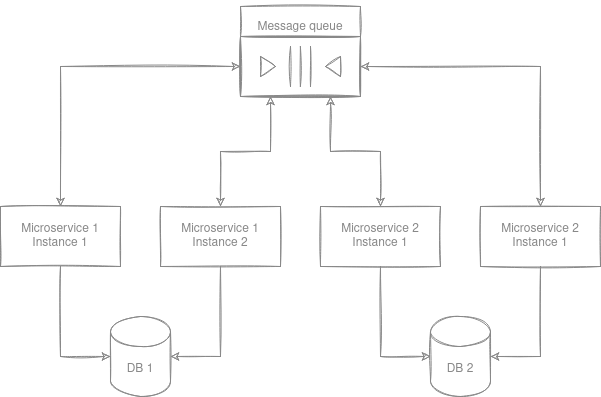

The diagram above was exported from draw.io. Its source (the exported page's mxGraphModel, read from the mxfile embedded in the PNG):
<mxGraphModel dx="677" dy="366" grid="1" gridSize="10" guides="1" tooltips="1" connect="1" arrows="1" fold="1" page="1" pageScale="1" pageWidth="827" pageHeight="1169" math="0" shadow="0">
  <root>
    <mxCell id="0" />
    <mxCell id="1" parent="0" />
    <mxCell id="J11rLYJAzyBa9mgEeHB1-33" style="edgeStyle=orthogonalEdgeStyle;rounded=0;orthogonalLoop=1;jettySize=auto;html=1;exitX=0.5;exitY=1;exitDx=0;exitDy=0;entryX=0;entryY=0.5;entryDx=0;entryDy=0;entryPerimeter=0;fontSize=36;sketch=1;strokeColor=#888;" edge="1" parent="1" source="J11rLYJAzyBa9mgEeHB1-1" target="J11rLYJAzyBa9mgEeHB1-3">
      <mxGeometry relative="1" as="geometry" />
    </mxCell>
    <mxCell id="J11rLYJAzyBa9mgEeHB1-1" value="&lt;div&gt;&lt;font color=&quot;#888&quot;&gt;Microservice 1&lt;/font&gt;&lt;/div&gt;&lt;div&gt;&lt;font color=&quot;#888&quot;&gt;Instance 1&lt;/font&gt;&lt;/div&gt;" style="rounded=0;whiteSpace=wrap;html=1;sketch=1;fillColor=none;strokeColor=#888;" vertex="1" parent="1">
      <mxGeometry x="80" y="360" width="120" height="60" as="geometry" />
    </mxCell>
    <mxCell id="J11rLYJAzyBa9mgEeHB1-32" style="edgeStyle=orthogonalEdgeStyle;rounded=0;orthogonalLoop=1;jettySize=auto;html=1;exitX=0.5;exitY=1;exitDx=0;exitDy=0;entryX=1;entryY=0.5;entryDx=0;entryDy=0;entryPerimeter=0;fontSize=36;sketch=1;strokeColor=#888;" edge="1" parent="1" source="J11rLYJAzyBa9mgEeHB1-2" target="J11rLYJAzyBa9mgEeHB1-3">
      <mxGeometry relative="1" as="geometry" />
    </mxCell>
    <mxCell id="J11rLYJAzyBa9mgEeHB1-2" value="&lt;div&gt;&lt;font color=&quot;#888&quot;&gt;Microservice 1&lt;/font&gt;&lt;/div&gt;&lt;div&gt;&lt;font color=&quot;#888&quot;&gt;Instance 2&lt;br&gt;&lt;/font&gt;&lt;/div&gt;" style="rounded=0;whiteSpace=wrap;html=1;sketch=1;fillColor=none;strokeColor=#888;" vertex="1" parent="1">
      <mxGeometry x="240" y="360" width="120" height="60" as="geometry" />
    </mxCell>
    <mxCell id="J11rLYJAzyBa9mgEeHB1-3" value="&lt;font color=&quot;#888&quot;&gt;DB 1&lt;/font&gt;" style="shape=cylinder3;whiteSpace=wrap;html=1;boundedLbl=1;backgroundOutline=1;size=15;sketch=1;fillColor=none;strokeColor=#888;" vertex="1" parent="1">
      <mxGeometry x="190" y="470" width="60" height="80" as="geometry" />
    </mxCell>
    <mxCell id="J11rLYJAzyBa9mgEeHB1-50" style="edgeStyle=orthogonalEdgeStyle;rounded=0;sketch=1;jumpStyle=none;orthogonalLoop=1;jettySize=auto;html=1;exitX=0.5;exitY=1;exitDx=0;exitDy=0;entryX=0;entryY=0.5;entryDx=0;entryDy=0;entryPerimeter=0;fontSize=36;strokeColor=#888;" edge="1" parent="1" source="J11rLYJAzyBa9mgEeHB1-6" target="J11rLYJAzyBa9mgEeHB1-30">
      <mxGeometry relative="1" as="geometry" />
    </mxCell>
    <mxCell id="J11rLYJAzyBa9mgEeHB1-6" value="&lt;div&gt;&lt;font color=&quot;#888&quot;&gt;Microservice 2&lt;/font&gt;&lt;/div&gt;&lt;div&gt;&lt;font color=&quot;#888&quot;&gt;Instance 1&lt;br&gt;&lt;/font&gt;&lt;/div&gt;" style="rounded=0;whiteSpace=wrap;html=1;sketch=1;fillColor=none;strokeColor=#888;" vertex="1" parent="1">
      <mxGeometry x="400" y="360" width="120" height="60" as="geometry" />
    </mxCell>
    <mxCell id="J11rLYJAzyBa9mgEeHB1-51" style="edgeStyle=orthogonalEdgeStyle;rounded=0;sketch=1;jumpStyle=none;orthogonalLoop=1;jettySize=auto;html=1;exitX=0.5;exitY=1;exitDx=0;exitDy=0;entryX=1;entryY=0.5;entryDx=0;entryDy=0;entryPerimeter=0;fontSize=36;strokeColor=#888;" edge="1" parent="1" source="J11rLYJAzyBa9mgEeHB1-29" target="J11rLYJAzyBa9mgEeHB1-30">
      <mxGeometry relative="1" as="geometry" />
    </mxCell>
    <mxCell id="J11rLYJAzyBa9mgEeHB1-29" value="&lt;div&gt;&lt;font color=&quot;#888&quot;&gt;Microservice 2&lt;/font&gt;&lt;/div&gt;&lt;div&gt;&lt;font color=&quot;#888&quot;&gt;Instance 1&lt;br&gt;&lt;/font&gt;&lt;/div&gt;" style="rounded=0;whiteSpace=wrap;html=1;sketch=1;fillColor=none;strokeColor=#888;" vertex="1" parent="1">
      <mxGeometry x="560" y="360" width="120" height="60" as="geometry" />
    </mxCell>
    <mxCell id="J11rLYJAzyBa9mgEeHB1-30" value="&lt;font color=&quot;#888&quot;&gt;DB 2&lt;/font&gt;" style="shape=cylinder3;whiteSpace=wrap;html=1;boundedLbl=1;backgroundOutline=1;size=15;sketch=1;fillColor=none;strokeColor=#888;" vertex="1" parent="1">
      <mxGeometry x="510" y="470" width="60" height="80" as="geometry" />
    </mxCell>
    <mxCell id="J11rLYJAzyBa9mgEeHB1-46" value="" style="endArrow=classic;startArrow=classic;html=1;rounded=0;sketch=1;fontSize=36;strokeColor=#888;jumpStyle=none;exitX=0.5;exitY=0;exitDx=0;exitDy=0;entryX=0;entryY=0.5;entryDx=0;entryDy=0;edgeStyle=orthogonalEdgeStyle;" edge="1" parent="1" source="J11rLYJAzyBa9mgEeHB1-1" target="J11rLYJAzyBa9mgEeHB1-14">
      <mxGeometry width="50" height="50" relative="1" as="geometry">
        <mxPoint x="380" y="310" as="sourcePoint" />
        <mxPoint x="430" y="260" as="targetPoint" />
      </mxGeometry>
    </mxCell>
    <mxCell id="J11rLYJAzyBa9mgEeHB1-47" value="" style="endArrow=classic;startArrow=classic;html=1;rounded=0;sketch=1;fontSize=36;strokeColor=#888;jumpStyle=none;exitX=0.5;exitY=0;exitDx=0;exitDy=0;entryX=0.25;entryY=1;entryDx=0;entryDy=0;edgeStyle=orthogonalEdgeStyle;" edge="1" parent="1" source="J11rLYJAzyBa9mgEeHB1-2" target="J11rLYJAzyBa9mgEeHB1-14">
      <mxGeometry width="50" height="50" relative="1" as="geometry">
        <mxPoint x="150" y="370" as="sourcePoint" />
        <mxPoint x="330.0000000000001" y="230" as="targetPoint" />
      </mxGeometry>
    </mxCell>
    <mxCell id="J11rLYJAzyBa9mgEeHB1-48" value="" style="endArrow=classic;startArrow=classic;html=1;rounded=0;sketch=1;fontSize=36;strokeColor=#888;jumpStyle=none;exitX=0.5;exitY=0;exitDx=0;exitDy=0;entryX=0.75;entryY=1;entryDx=0;entryDy=0;edgeStyle=orthogonalEdgeStyle;" edge="1" parent="1" source="J11rLYJAzyBa9mgEeHB1-6" target="J11rLYJAzyBa9mgEeHB1-14">
      <mxGeometry width="50" height="50" relative="1" as="geometry">
        <mxPoint x="309.9999999999999" y="370" as="sourcePoint" />
        <mxPoint x="360" y="260" as="targetPoint" />
      </mxGeometry>
    </mxCell>
    <mxCell id="J11rLYJAzyBa9mgEeHB1-49" value="" style="endArrow=classic;startArrow=classic;html=1;rounded=0;sketch=1;fontSize=36;strokeColor=#888;jumpStyle=none;exitX=0.5;exitY=0;exitDx=0;exitDy=0;entryX=1;entryY=0.5;entryDx=0;entryDy=0;edgeStyle=orthogonalEdgeStyle;" edge="1" parent="1" source="J11rLYJAzyBa9mgEeHB1-29" target="J11rLYJAzyBa9mgEeHB1-14">
      <mxGeometry width="50" height="50" relative="1" as="geometry">
        <mxPoint x="470" y="370" as="sourcePoint" />
        <mxPoint x="420" y="260" as="targetPoint" />
      </mxGeometry>
    </mxCell>
    <mxCell id="J11rLYJAzyBa9mgEeHB1-52" value="&lt;font style=&quot;font-size: 12px;&quot; color=&quot;#888&quot;&gt;Message queue&lt;br&gt;&lt;/font&gt;" style="text;html=1;strokeColor=#888;fillColor=none;align=center;verticalAlign=middle;whiteSpace=wrap;rounded=0;shadow=0;fontSize=36;sketch=1;" vertex="1" parent="1">
      <mxGeometry x="320" y="160" width="120" height="30" as="geometry" />
    </mxCell>
    <mxCell id="J11rLYJAzyBa9mgEeHB1-21" value="" style="group;sketch=1;strokeColor=#888;" vertex="1" connectable="0" parent="1">
      <mxGeometry x="320" y="190" width="120" height="60" as="geometry" />
    </mxCell>
    <mxCell id="J11rLYJAzyBa9mgEeHB1-19" value="" style="group;sketch=1;strokeColor=#888;" vertex="1" connectable="0" parent="J11rLYJAzyBa9mgEeHB1-21">
      <mxGeometry width="120" height="60" as="geometry" />
    </mxCell>
    <mxCell id="J11rLYJAzyBa9mgEeHB1-14" value="" style="rounded=0;whiteSpace=wrap;html=1;shadow=0;fontSize=36;strokeColor=#888;strokeWidth=1;fillColor=none;sketch=1;" vertex="1" parent="J11rLYJAzyBa9mgEeHB1-19">
      <mxGeometry width="120" height="60" as="geometry" />
    </mxCell>
    <mxCell id="J11rLYJAzyBa9mgEeHB1-17" value="" style="triangle;whiteSpace=wrap;html=1;shadow=0;fontSize=36;strokeColor=#888;strokeWidth=1;fillColor=none;sketch=1;" vertex="1" parent="J11rLYJAzyBa9mgEeHB1-19">
      <mxGeometry x="20" y="20" width="15" height="20" as="geometry" />
    </mxCell>
    <mxCell id="J11rLYJAzyBa9mgEeHB1-22" value="" style="endArrow=none;html=1;rounded=0;fontSize=36;sketch=1;strokeColor=#888;" edge="1" parent="J11rLYJAzyBa9mgEeHB1-19">
      <mxGeometry width="50" height="50" relative="1" as="geometry">
        <mxPoint x="70" y="50" as="sourcePoint" />
        <mxPoint x="70" y="10" as="targetPoint" />
      </mxGeometry>
    </mxCell>
    <mxCell id="J11rLYJAzyBa9mgEeHB1-24" value="" style="endArrow=none;html=1;rounded=0;fontSize=36;sketch=1;strokeColor=#888;" edge="1" parent="J11rLYJAzyBa9mgEeHB1-19">
      <mxGeometry width="50" height="50" relative="1" as="geometry">
        <mxPoint x="59.889999999999986" y="50" as="sourcePoint" />
        <mxPoint x="59.889999999999986" y="10" as="targetPoint" />
      </mxGeometry>
    </mxCell>
    <mxCell id="J11rLYJAzyBa9mgEeHB1-23" value="" style="endArrow=none;html=1;rounded=0;fontSize=36;sketch=1;strokeColor=#888;" edge="1" parent="J11rLYJAzyBa9mgEeHB1-19">
      <mxGeometry width="50" height="50" relative="1" as="geometry">
        <mxPoint x="50" y="50" as="sourcePoint" />
        <mxPoint x="50" y="10" as="targetPoint" />
      </mxGeometry>
    </mxCell>
    <mxCell id="J11rLYJAzyBa9mgEeHB1-18" value="" style="triangle;whiteSpace=wrap;html=1;shadow=0;fontSize=36;strokeColor=#888;strokeWidth=1;fillColor=none;rotation=-180;sketch=1;" vertex="1" parent="J11rLYJAzyBa9mgEeHB1-21">
      <mxGeometry x="85" y="20" width="15" height="20" as="geometry" />
    </mxCell>
  </root>
</mxGraphModel>